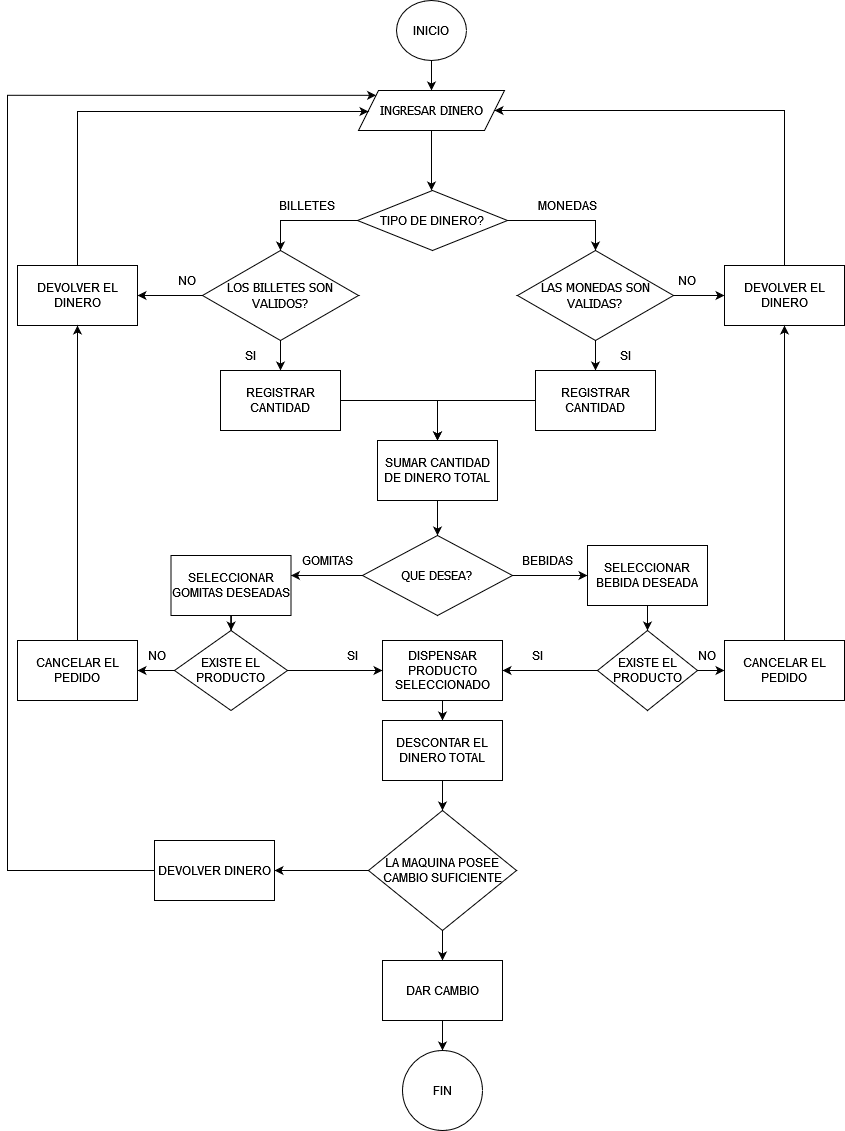

The diagram above was exported from draw.io. Its source (the exported page's mxGraphModel, read from the mxfile embedded in the PNG):
<mxGraphModel dx="2587" dy="904" grid="1" gridSize="10" guides="1" tooltips="1" connect="1" arrows="1" fold="1" page="1" pageScale="1" pageWidth="827" pageHeight="1169" math="0" shadow="0">
  <root>
    <mxCell id="0" />
    <mxCell id="1" parent="0" />
    <mxCell id="CjvXi1MEJUB44ERYrhZt-3" value="" style="edgeStyle=orthogonalEdgeStyle;rounded=0;orthogonalLoop=1;jettySize=auto;html=1;entryX=0.5;entryY=0;entryDx=0;entryDy=0;" parent="1" source="CjvXi1MEJUB44ERYrhZt-1" target="CjvXi1MEJUB44ERYrhZt-4" edge="1">
      <mxGeometry relative="1" as="geometry">
        <mxPoint x="414" y="140" as="targetPoint" />
      </mxGeometry>
    </mxCell>
    <mxCell id="CjvXi1MEJUB44ERYrhZt-1" value="INICIO" style="ellipse;whiteSpace=wrap;html=1;" parent="1" vertex="1">
      <mxGeometry x="379" y="10" width="70" height="60" as="geometry" />
    </mxCell>
    <mxCell id="CjvXi1MEJUB44ERYrhZt-6" value="" style="edgeStyle=orthogonalEdgeStyle;rounded=0;orthogonalLoop=1;jettySize=auto;html=1;" parent="1" source="CjvXi1MEJUB44ERYrhZt-4" edge="1">
      <mxGeometry relative="1" as="geometry">
        <mxPoint x="414" y="200" as="targetPoint" />
      </mxGeometry>
    </mxCell>
    <mxCell id="CjvXi1MEJUB44ERYrhZt-4" value="&lt;font face=&quot;Tahoma&quot;&gt;INGRESAR DINERO&lt;/font&gt;" style="shape=parallelogram;perimeter=parallelogramPerimeter;whiteSpace=wrap;html=1;fixedSize=1;" parent="1" vertex="1">
      <mxGeometry x="341" y="100" width="146" height="40" as="geometry" />
    </mxCell>
    <mxCell id="CjvXi1MEJUB44ERYrhZt-8" value="" style="edgeStyle=orthogonalEdgeStyle;rounded=0;orthogonalLoop=1;jettySize=auto;html=1;" parent="1" source="CjvXi1MEJUB44ERYrhZt-5" target="CjvXi1MEJUB44ERYrhZt-7" edge="1">
      <mxGeometry relative="1" as="geometry" />
    </mxCell>
    <mxCell id="CjvXi1MEJUB44ERYrhZt-48" value="" style="edgeStyle=orthogonalEdgeStyle;rounded=0;orthogonalLoop=1;jettySize=auto;html=1;" parent="1" source="CjvXi1MEJUB44ERYrhZt-5" target="CjvXi1MEJUB44ERYrhZt-47" edge="1">
      <mxGeometry relative="1" as="geometry" />
    </mxCell>
    <mxCell id="CjvXi1MEJUB44ERYrhZt-5" value="&lt;font face=&quot;Tahoma&quot;&gt;LOS BILLETES SON VALIDOS?&lt;br&gt;&lt;/font&gt;" style="rhombus;whiteSpace=wrap;html=1;" parent="1" vertex="1">
      <mxGeometry x="185" y="260" width="156" height="90" as="geometry" />
    </mxCell>
    <mxCell id="CjvXi1MEJUB44ERYrhZt-13" style="edgeStyle=orthogonalEdgeStyle;rounded=0;orthogonalLoop=1;jettySize=auto;html=1;entryX=0;entryY=0.5;entryDx=0;entryDy=0;" parent="1" target="CjvXi1MEJUB44ERYrhZt-4" edge="1">
      <mxGeometry relative="1" as="geometry">
        <mxPoint x="90" y="276" as="sourcePoint" />
        <mxPoint x="331" y="121" as="targetPoint" />
        <Array as="points">
          <mxPoint x="60" y="276" />
          <mxPoint x="60" y="121" />
          <mxPoint x="351" y="121" />
        </Array>
      </mxGeometry>
    </mxCell>
    <mxCell id="CjvXi1MEJUB44ERYrhZt-7" value="DEVOLVER EL DINERO" style="whiteSpace=wrap;html=1;" parent="1" vertex="1">
      <mxGeometry y="275" width="120" height="60" as="geometry" />
    </mxCell>
    <mxCell id="CjvXi1MEJUB44ERYrhZt-15" style="edgeStyle=orthogonalEdgeStyle;rounded=0;orthogonalLoop=1;jettySize=auto;html=1;entryX=0.5;entryY=0;entryDx=0;entryDy=0;exitX=0.5;exitY=1;exitDx=0;exitDy=0;" parent="1" source="CjvXi1MEJUB44ERYrhZt-53" target="CjvXi1MEJUB44ERYrhZt-14" edge="1">
      <mxGeometry relative="1" as="geometry">
        <mxPoint x="420" y="520" as="sourcePoint" />
      </mxGeometry>
    </mxCell>
    <mxCell id="CjvXi1MEJUB44ERYrhZt-19" value="" style="edgeStyle=orthogonalEdgeStyle;rounded=0;orthogonalLoop=1;jettySize=auto;html=1;" parent="1" source="CjvXi1MEJUB44ERYrhZt-14" target="CjvXi1MEJUB44ERYrhZt-18" edge="1">
      <mxGeometry relative="1" as="geometry">
        <Array as="points">
          <mxPoint x="250" y="585" />
        </Array>
      </mxGeometry>
    </mxCell>
    <mxCell id="CjvXi1MEJUB44ERYrhZt-59" value="" style="edgeStyle=orthogonalEdgeStyle;rounded=0;orthogonalLoop=1;jettySize=auto;html=1;" parent="1" source="CjvXi1MEJUB44ERYrhZt-14" target="CjvXi1MEJUB44ERYrhZt-58" edge="1">
      <mxGeometry relative="1" as="geometry" />
    </mxCell>
    <mxCell id="CjvXi1MEJUB44ERYrhZt-14" value="&lt;font face=&quot;Tahoma&quot;&gt;QUE DESEA?&lt;br&gt;&lt;/font&gt;" style="rhombus;whiteSpace=wrap;html=1;" parent="1" vertex="1">
      <mxGeometry x="345" y="545" width="150" height="80" as="geometry" />
    </mxCell>
    <mxCell id="MFbdwaekm8eI2nkoFu7h-22" value="" style="edgeStyle=orthogonalEdgeStyle;rounded=0;orthogonalLoop=1;jettySize=auto;html=1;" edge="1" parent="1" source="CjvXi1MEJUB44ERYrhZt-18" target="MFbdwaekm8eI2nkoFu7h-15">
      <mxGeometry relative="1" as="geometry" />
    </mxCell>
    <mxCell id="CjvXi1MEJUB44ERYrhZt-18" value="SELECCIONAR GOMITAS DESEADAS" style="whiteSpace=wrap;html=1;" parent="1" vertex="1">
      <mxGeometry x="153.5" y="565" width="120" height="60" as="geometry" />
    </mxCell>
    <mxCell id="CjvXi1MEJUB44ERYrhZt-20" value="BEBIDAS" style="text;html=1;strokeColor=none;fillColor=none;align=center;verticalAlign=middle;whiteSpace=wrap;rounded=0;" parent="1" vertex="1">
      <mxGeometry x="500" y="555" width="61" height="30" as="geometry" />
    </mxCell>
    <mxCell id="MFbdwaekm8eI2nkoFu7h-9" value="" style="edgeStyle=orthogonalEdgeStyle;rounded=0;orthogonalLoop=1;jettySize=auto;html=1;" edge="1" parent="1" source="CjvXi1MEJUB44ERYrhZt-22" target="MFbdwaekm8eI2nkoFu7h-8">
      <mxGeometry relative="1" as="geometry" />
    </mxCell>
    <mxCell id="CjvXi1MEJUB44ERYrhZt-22" value="DISPENSAR PRODUCTO SELECCIONADO" style="whiteSpace=wrap;html=1;" parent="1" vertex="1">
      <mxGeometry x="365" y="650" width="120" height="60" as="geometry" />
    </mxCell>
    <mxCell id="MFbdwaekm8eI2nkoFu7h-12" value="" style="edgeStyle=orthogonalEdgeStyle;rounded=0;orthogonalLoop=1;jettySize=auto;html=1;" edge="1" parent="1" source="CjvXi1MEJUB44ERYrhZt-28" target="MFbdwaekm8eI2nkoFu7h-11">
      <mxGeometry relative="1" as="geometry" />
    </mxCell>
    <mxCell id="MFbdwaekm8eI2nkoFu7h-14" value="" style="edgeStyle=orthogonalEdgeStyle;rounded=0;orthogonalLoop=1;jettySize=auto;html=1;" edge="1" parent="1" source="CjvXi1MEJUB44ERYrhZt-28" target="MFbdwaekm8eI2nkoFu7h-13">
      <mxGeometry relative="1" as="geometry" />
    </mxCell>
    <mxCell id="CjvXi1MEJUB44ERYrhZt-28" value="LA MAQUINA POSEE CAMBIO SUFICIENTE" style="rhombus;whiteSpace=wrap;html=1;" parent="1" vertex="1">
      <mxGeometry x="351" y="820" width="148" height="120" as="geometry" />
    </mxCell>
    <mxCell id="CjvXi1MEJUB44ERYrhZt-32" value="" style="edgeStyle=orthogonalEdgeStyle;rounded=0;orthogonalLoop=1;jettySize=auto;html=1;entryX=0.5;entryY=0;entryDx=0;entryDy=0;" parent="1" source="CjvXi1MEJUB44ERYrhZt-30" target="CjvXi1MEJUB44ERYrhZt-5" edge="1">
      <mxGeometry relative="1" as="geometry">
        <mxPoint x="300" y="230" as="targetPoint" />
        <Array as="points">
          <mxPoint x="263" y="230" />
        </Array>
      </mxGeometry>
    </mxCell>
    <mxCell id="CjvXi1MEJUB44ERYrhZt-34" value="" style="edgeStyle=orthogonalEdgeStyle;rounded=0;orthogonalLoop=1;jettySize=auto;html=1;entryX=0.5;entryY=0;entryDx=0;entryDy=0;" parent="1" source="CjvXi1MEJUB44ERYrhZt-30" target="CjvXi1MEJUB44ERYrhZt-36" edge="1">
      <mxGeometry relative="1" as="geometry">
        <mxPoint x="530" y="230" as="targetPoint" />
      </mxGeometry>
    </mxCell>
    <mxCell id="CjvXi1MEJUB44ERYrhZt-30" value="TIPO DE DINERO?" style="rhombus;whiteSpace=wrap;html=1;" parent="1" vertex="1">
      <mxGeometry x="340" y="200" width="150" height="60" as="geometry" />
    </mxCell>
    <mxCell id="CjvXi1MEJUB44ERYrhZt-43" value="" style="edgeStyle=orthogonalEdgeStyle;rounded=0;orthogonalLoop=1;jettySize=auto;html=1;" parent="1" source="CjvXi1MEJUB44ERYrhZt-36" target="CjvXi1MEJUB44ERYrhZt-42" edge="1">
      <mxGeometry relative="1" as="geometry" />
    </mxCell>
    <mxCell id="CjvXi1MEJUB44ERYrhZt-50" value="" style="edgeStyle=orthogonalEdgeStyle;rounded=0;orthogonalLoop=1;jettySize=auto;html=1;" parent="1" source="CjvXi1MEJUB44ERYrhZt-36" target="CjvXi1MEJUB44ERYrhZt-49" edge="1">
      <mxGeometry relative="1" as="geometry" />
    </mxCell>
    <mxCell id="CjvXi1MEJUB44ERYrhZt-36" value="&lt;font face=&quot;Tahoma&quot;&gt;LAS MONEDAS SON VALIDAS?&lt;br&gt;&lt;/font&gt;" style="rhombus;whiteSpace=wrap;html=1;" parent="1" vertex="1">
      <mxGeometry x="500" y="260" width="156" height="90" as="geometry" />
    </mxCell>
    <mxCell id="CjvXi1MEJUB44ERYrhZt-38" value="BILLETES" style="text;html=1;strokeColor=none;fillColor=none;align=center;verticalAlign=middle;whiteSpace=wrap;rounded=0;" parent="1" vertex="1">
      <mxGeometry x="260" y="200" width="60" height="30" as="geometry" />
    </mxCell>
    <mxCell id="CjvXi1MEJUB44ERYrhZt-39" value="MONEDAS" style="text;html=1;strokeColor=none;fillColor=none;align=center;verticalAlign=middle;whiteSpace=wrap;rounded=0;" parent="1" vertex="1">
      <mxGeometry x="520" y="200" width="60" height="30" as="geometry" />
    </mxCell>
    <mxCell id="CjvXi1MEJUB44ERYrhZt-44" style="edgeStyle=orthogonalEdgeStyle;rounded=0;orthogonalLoop=1;jettySize=auto;html=1;entryX=1;entryY=0.5;entryDx=0;entryDy=0;" parent="1" source="CjvXi1MEJUB44ERYrhZt-42" target="CjvXi1MEJUB44ERYrhZt-4" edge="1">
      <mxGeometry relative="1" as="geometry">
        <Array as="points">
          <mxPoint x="767" y="120" />
        </Array>
      </mxGeometry>
    </mxCell>
    <mxCell id="CjvXi1MEJUB44ERYrhZt-42" value="DEVOLVER EL DINERO" style="whiteSpace=wrap;html=1;" parent="1" vertex="1">
      <mxGeometry x="707" y="275" width="120" height="60" as="geometry" />
    </mxCell>
    <mxCell id="CjvXi1MEJUB44ERYrhZt-45" value="NO" style="text;html=1;strokeColor=none;fillColor=none;align=center;verticalAlign=middle;whiteSpace=wrap;rounded=0;" parent="1" vertex="1">
      <mxGeometry x="140" y="275" width="60" height="30" as="geometry" />
    </mxCell>
    <mxCell id="CjvXi1MEJUB44ERYrhZt-46" value="NO" style="text;html=1;strokeColor=none;fillColor=none;align=center;verticalAlign=middle;whiteSpace=wrap;rounded=0;" parent="1" vertex="1">
      <mxGeometry x="640" y="275" width="60" height="30" as="geometry" />
    </mxCell>
    <mxCell id="CjvXi1MEJUB44ERYrhZt-54" value="" style="edgeStyle=orthogonalEdgeStyle;rounded=0;orthogonalLoop=1;jettySize=auto;html=1;" parent="1" source="CjvXi1MEJUB44ERYrhZt-47" target="CjvXi1MEJUB44ERYrhZt-53" edge="1">
      <mxGeometry relative="1" as="geometry" />
    </mxCell>
    <mxCell id="CjvXi1MEJUB44ERYrhZt-47" value="&lt;div&gt;REGISTRAR CANTIDAD&lt;/div&gt;" style="whiteSpace=wrap;html=1;" parent="1" vertex="1">
      <mxGeometry x="203" y="380" width="120" height="60" as="geometry" />
    </mxCell>
    <mxCell id="CjvXi1MEJUB44ERYrhZt-55" value="" style="edgeStyle=orthogonalEdgeStyle;rounded=0;orthogonalLoop=1;jettySize=auto;html=1;" parent="1" source="CjvXi1MEJUB44ERYrhZt-49" target="CjvXi1MEJUB44ERYrhZt-53" edge="1">
      <mxGeometry relative="1" as="geometry" />
    </mxCell>
    <mxCell id="CjvXi1MEJUB44ERYrhZt-49" value="REGISTRAR CANTIDAD" style="whiteSpace=wrap;html=1;" parent="1" vertex="1">
      <mxGeometry x="518" y="380" width="120" height="60" as="geometry" />
    </mxCell>
    <mxCell id="CjvXi1MEJUB44ERYrhZt-51" value="SI" style="text;html=1;strokeColor=none;fillColor=none;align=center;verticalAlign=middle;whiteSpace=wrap;rounded=0;" parent="1" vertex="1">
      <mxGeometry x="203" y="350" width="60" height="30" as="geometry" />
    </mxCell>
    <mxCell id="CjvXi1MEJUB44ERYrhZt-52" value="SI" style="text;html=1;strokeColor=none;fillColor=none;align=center;verticalAlign=middle;whiteSpace=wrap;rounded=0;" parent="1" vertex="1">
      <mxGeometry x="578" y="350" width="60" height="30" as="geometry" />
    </mxCell>
    <mxCell id="CjvXi1MEJUB44ERYrhZt-53" value="SUMAR CANTIDAD DE DINERO TOTAL" style="whiteSpace=wrap;html=1;" parent="1" vertex="1">
      <mxGeometry x="360" y="450" width="120" height="60" as="geometry" />
    </mxCell>
    <mxCell id="MFbdwaekm8eI2nkoFu7h-26" value="" style="edgeStyle=orthogonalEdgeStyle;rounded=0;orthogonalLoop=1;jettySize=auto;html=1;" edge="1" parent="1" source="CjvXi1MEJUB44ERYrhZt-58" target="MFbdwaekm8eI2nkoFu7h-25">
      <mxGeometry relative="1" as="geometry" />
    </mxCell>
    <mxCell id="CjvXi1MEJUB44ERYrhZt-58" value="SELECCIONAR BEBIDA DESEADA" style="whiteSpace=wrap;html=1;" parent="1" vertex="1">
      <mxGeometry x="570" y="555" width="120" height="60" as="geometry" />
    </mxCell>
    <mxCell id="CjvXi1MEJUB44ERYrhZt-60" value="GOMITAS" style="text;html=1;strokeColor=none;fillColor=none;align=center;verticalAlign=middle;whiteSpace=wrap;rounded=0;" parent="1" vertex="1">
      <mxGeometry x="280" y="555" width="61" height="30" as="geometry" />
    </mxCell>
    <mxCell id="MFbdwaekm8eI2nkoFu7h-10" value="" style="edgeStyle=orthogonalEdgeStyle;rounded=0;orthogonalLoop=1;jettySize=auto;html=1;" edge="1" parent="1" source="MFbdwaekm8eI2nkoFu7h-8" target="CjvXi1MEJUB44ERYrhZt-28">
      <mxGeometry relative="1" as="geometry" />
    </mxCell>
    <mxCell id="MFbdwaekm8eI2nkoFu7h-8" value="DESCONTAR EL DINERO TOTAL " style="whiteSpace=wrap;html=1;" vertex="1" parent="1">
      <mxGeometry x="365" y="730" width="120" height="60" as="geometry" />
    </mxCell>
    <mxCell id="MFbdwaekm8eI2nkoFu7h-36" value="" style="edgeStyle=orthogonalEdgeStyle;rounded=0;orthogonalLoop=1;jettySize=auto;html=1;" edge="1" parent="1" source="MFbdwaekm8eI2nkoFu7h-11" target="MFbdwaekm8eI2nkoFu7h-35">
      <mxGeometry relative="1" as="geometry" />
    </mxCell>
    <mxCell id="MFbdwaekm8eI2nkoFu7h-11" value="&lt;div&gt;DAR CAMBIO&lt;/div&gt;" style="whiteSpace=wrap;html=1;" vertex="1" parent="1">
      <mxGeometry x="365" y="970" width="120" height="60" as="geometry" />
    </mxCell>
    <mxCell id="MFbdwaekm8eI2nkoFu7h-37" style="edgeStyle=orthogonalEdgeStyle;rounded=0;orthogonalLoop=1;jettySize=auto;html=1;entryX=0;entryY=0;entryDx=0;entryDy=0;" edge="1" parent="1" source="MFbdwaekm8eI2nkoFu7h-13" target="CjvXi1MEJUB44ERYrhZt-4">
      <mxGeometry relative="1" as="geometry">
        <Array as="points">
          <mxPoint x="-10" y="880" />
          <mxPoint x="-10" y="105" />
        </Array>
      </mxGeometry>
    </mxCell>
    <mxCell id="MFbdwaekm8eI2nkoFu7h-13" value="DEVOLVER DINERO" style="whiteSpace=wrap;html=1;" vertex="1" parent="1">
      <mxGeometry x="137" y="850" width="120" height="60" as="geometry" />
    </mxCell>
    <mxCell id="MFbdwaekm8eI2nkoFu7h-16" style="edgeStyle=orthogonalEdgeStyle;rounded=0;orthogonalLoop=1;jettySize=auto;html=1;entryX=0;entryY=0.5;entryDx=0;entryDy=0;" edge="1" parent="1" source="MFbdwaekm8eI2nkoFu7h-15" target="CjvXi1MEJUB44ERYrhZt-22">
      <mxGeometry relative="1" as="geometry" />
    </mxCell>
    <mxCell id="MFbdwaekm8eI2nkoFu7h-18" value="" style="edgeStyle=orthogonalEdgeStyle;rounded=0;orthogonalLoop=1;jettySize=auto;html=1;" edge="1" parent="1" source="MFbdwaekm8eI2nkoFu7h-15" target="MFbdwaekm8eI2nkoFu7h-17">
      <mxGeometry relative="1" as="geometry" />
    </mxCell>
    <mxCell id="MFbdwaekm8eI2nkoFu7h-15" value="EXISTE EL PRODUCTO" style="rhombus;whiteSpace=wrap;html=1;" vertex="1" parent="1">
      <mxGeometry x="157" y="640" width="113" height="80" as="geometry" />
    </mxCell>
    <mxCell id="MFbdwaekm8eI2nkoFu7h-20" style="edgeStyle=orthogonalEdgeStyle;rounded=0;orthogonalLoop=1;jettySize=auto;html=1;entryX=0.5;entryY=1;entryDx=0;entryDy=0;" edge="1" parent="1" source="MFbdwaekm8eI2nkoFu7h-17" target="CjvXi1MEJUB44ERYrhZt-7">
      <mxGeometry relative="1" as="geometry">
        <Array as="points">
          <mxPoint x="60" y="440" />
          <mxPoint x="60" y="440" />
        </Array>
      </mxGeometry>
    </mxCell>
    <mxCell id="MFbdwaekm8eI2nkoFu7h-17" value="CANCELAR EL PEDIDO" style="whiteSpace=wrap;html=1;" vertex="1" parent="1">
      <mxGeometry y="650" width="120" height="60" as="geometry" />
    </mxCell>
    <mxCell id="MFbdwaekm8eI2nkoFu7h-23" value="NO" style="text;html=1;strokeColor=none;fillColor=none;align=center;verticalAlign=middle;whiteSpace=wrap;rounded=0;" vertex="1" parent="1">
      <mxGeometry x="110" y="650" width="60" height="30" as="geometry" />
    </mxCell>
    <mxCell id="MFbdwaekm8eI2nkoFu7h-24" value="SI" style="text;html=1;strokeColor=none;fillColor=none;align=center;verticalAlign=middle;whiteSpace=wrap;rounded=0;" vertex="1" parent="1">
      <mxGeometry x="305" y="650" width="60" height="30" as="geometry" />
    </mxCell>
    <mxCell id="MFbdwaekm8eI2nkoFu7h-27" value="" style="edgeStyle=orthogonalEdgeStyle;rounded=0;orthogonalLoop=1;jettySize=auto;html=1;" edge="1" parent="1" source="MFbdwaekm8eI2nkoFu7h-25" target="CjvXi1MEJUB44ERYrhZt-22">
      <mxGeometry relative="1" as="geometry" />
    </mxCell>
    <mxCell id="MFbdwaekm8eI2nkoFu7h-30" value="" style="edgeStyle=orthogonalEdgeStyle;rounded=0;orthogonalLoop=1;jettySize=auto;html=1;" edge="1" parent="1" source="MFbdwaekm8eI2nkoFu7h-25" target="MFbdwaekm8eI2nkoFu7h-29">
      <mxGeometry relative="1" as="geometry" />
    </mxCell>
    <mxCell id="MFbdwaekm8eI2nkoFu7h-25" value="EXISTE EL PRODUCTO" style="rhombus;whiteSpace=wrap;html=1;" vertex="1" parent="1">
      <mxGeometry x="580" y="640" width="100" height="80" as="geometry" />
    </mxCell>
    <mxCell id="MFbdwaekm8eI2nkoFu7h-28" value="SI" style="text;html=1;strokeColor=none;fillColor=none;align=center;verticalAlign=middle;whiteSpace=wrap;rounded=0;" vertex="1" parent="1">
      <mxGeometry x="490" y="650" width="60" height="30" as="geometry" />
    </mxCell>
    <mxCell id="MFbdwaekm8eI2nkoFu7h-34" style="edgeStyle=orthogonalEdgeStyle;rounded=0;orthogonalLoop=1;jettySize=auto;html=1;entryX=0.5;entryY=1;entryDx=0;entryDy=0;" edge="1" parent="1" source="MFbdwaekm8eI2nkoFu7h-29" target="CjvXi1MEJUB44ERYrhZt-42">
      <mxGeometry relative="1" as="geometry" />
    </mxCell>
    <mxCell id="MFbdwaekm8eI2nkoFu7h-29" value="CANCELAR EL PEDIDO" style="whiteSpace=wrap;html=1;" vertex="1" parent="1">
      <mxGeometry x="707" y="650" width="120" height="60" as="geometry" />
    </mxCell>
    <mxCell id="MFbdwaekm8eI2nkoFu7h-31" value="NO" style="text;html=1;strokeColor=none;fillColor=none;align=center;verticalAlign=middle;whiteSpace=wrap;rounded=0;" vertex="1" parent="1">
      <mxGeometry x="660" y="650" width="60" height="30" as="geometry" />
    </mxCell>
    <mxCell id="MFbdwaekm8eI2nkoFu7h-35" value="FIN" style="ellipse;whiteSpace=wrap;html=1;" vertex="1" parent="1">
      <mxGeometry x="385" y="1060" width="80" height="80" as="geometry" />
    </mxCell>
  </root>
</mxGraphModel>